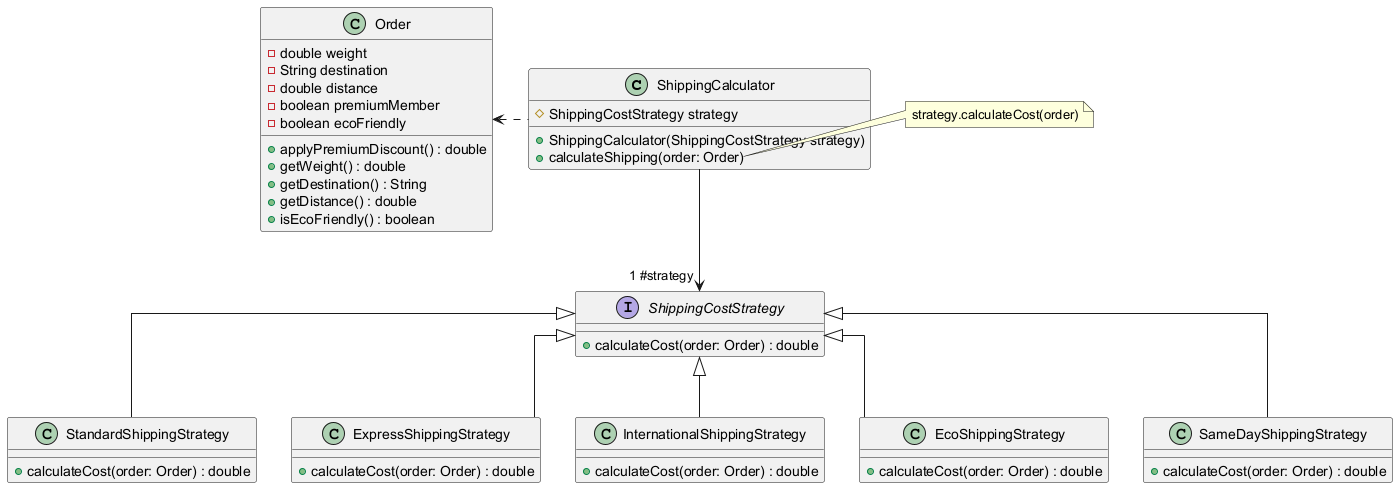

The diagram above was rendered by PlantUML. Its source (embedded in the PNG):
@startuml
skinparam linetype ortho

class ShippingCalculator {
	#ShippingCostStrategy strategy
	+ShippingCalculator(ShippingCostStrategy strategy)
	+calculateShipping(order: Order)
}
ShippingCalculator --> "1 #strategy" ShippingCostStrategy

interface ShippingCostStrategy {
	+calculateCost(order: Order) : double
}

class Order {
	- double weight
	- String destination
	- double distance
	- boolean premiumMember
	- boolean ecoFriendly
	+ applyPremiumDiscount() : double
	+ getWeight() : double
	+ getDestination() : String
	+ getDistance() : double
	+ isEcoFriendly() : boolean
}

class StandardShippingStrategy {
	+ calculateCost(order: Order) : double
}

class ExpressShippingStrategy {
	+ calculateCost(order: Order) : double
}

class InternationalShippingStrategy {
	+ calculateCost(order: Order) : double
}

class EcoShippingStrategy {
	+ calculateCost(order: Order) : double
}

class SameDayShippingStrategy {
	+ calculateCost(order: Order) : double
}

' Relations entre les classes
ShippingCalculator .left.> Order
StandardShippingStrategy -up-|> ShippingCostStrategy
ExpressShippingStrategy -up-|> ShippingCostStrategy
InternationalShippingStrategy -up-|> ShippingCostStrategy
EcoShippingStrategy -up-|> ShippingCostStrategy
SameDayShippingStrategy -up-|> ShippingCostStrategy

note right of ShippingCalculator::calculateShipping
  strategy.calculateCost(order)
end note
@enduml